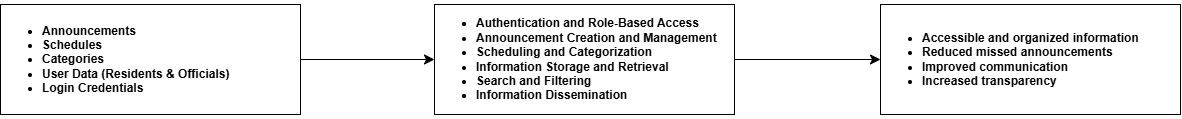

The diagram above was exported from draw.io. Its source (the exported page's mxGraphModel, read from the mxfile embedded in the PNG):
<mxGraphModel dx="1636" dy="953" grid="1" gridSize="10" guides="1" tooltips="1" connect="1" arrows="1" fold="1" page="1" pageScale="1" pageWidth="850" pageHeight="1100" math="0" shadow="0">
  <root>
    <mxCell id="0" />
    <mxCell id="1" parent="0" />
    <mxCell id="p8IP8p9EG7EHeOWcmMgV-5" edge="1" parent="1" source="p8IP8p9EG7EHeOWcmMgV-1" style="edgeStyle=none;curved=1;rounded=0;orthogonalLoop=1;jettySize=auto;html=1;fontSize=12;startSize=8;endSize=8;" target="p8IP8p9EG7EHeOWcmMgV-3" value="">
      <mxGeometry relative="1" as="geometry" />
    </mxCell>
    <mxCell id="p8IP8p9EG7EHeOWcmMgV-1" parent="1" style="whiteSpace=wrap;html=1;align=left;" value="&lt;h4&gt;&lt;ul&gt;&lt;li style=&quot;text-align: justify;&quot;&gt;&lt;span style=&quot;background-color: transparent; color: light-dark(rgb(0, 0, 0), rgb(255, 255, 255));&quot;&gt;Announcements&lt;/span&gt;&lt;/li&gt;&lt;li style=&quot;text-align: justify;&quot;&gt;&lt;span style=&quot;background-color: transparent; color: light-dark(rgb(0, 0, 0), rgb(255, 255, 255));&quot;&gt;Schedules&lt;/span&gt;&lt;/li&gt;&lt;li style=&quot;text-align: justify;&quot;&gt;&lt;span style=&quot;background-color: transparent; color: light-dark(rgb(0, 0, 0), rgb(255, 255, 255));&quot;&gt;Categories&lt;/span&gt;&lt;/li&gt;&lt;li style=&quot;text-align: justify;&quot;&gt;&lt;span style=&quot;background-color: transparent; color: light-dark(rgb(0, 0, 0), rgb(255, 255, 255));&quot;&gt;User Data (Residents &amp;amp; Officials)&lt;/span&gt;&lt;/li&gt;&lt;li style=&quot;text-align: justify;&quot;&gt;&lt;span style=&quot;background-color: transparent; color: light-dark(rgb(0, 0, 0), rgb(255, 255, 255));&quot;&gt;Login Credentials&lt;/span&gt;&lt;/li&gt;&lt;/ul&gt;&lt;/h4&gt;" vertex="1">
      <mxGeometry height="110" width="300" x="70" y="20" as="geometry" />
    </mxCell>
    <mxCell id="p8IP8p9EG7EHeOWcmMgV-6" edge="1" parent="1" source="p8IP8p9EG7EHeOWcmMgV-3" style="edgeStyle=none;curved=1;rounded=0;orthogonalLoop=1;jettySize=auto;html=1;fontSize=12;startSize=8;endSize=8;" target="p8IP8p9EG7EHeOWcmMgV-4" value="">
      <mxGeometry relative="1" as="geometry" />
    </mxCell>
    <mxCell id="p8IP8p9EG7EHeOWcmMgV-3" parent="1" style="whiteSpace=wrap;html=1;align=left;" value="&lt;h4&gt;&lt;ul&gt;&lt;li style=&quot;text-align: justify;&quot;&gt;Authentication and Role-Based Access&lt;/li&gt;&lt;li style=&quot;text-align: justify;&quot;&gt;Announcement Creation and Management&lt;/li&gt;&lt;li style=&quot;text-align: justify;&quot;&gt;Scheduling and Categorization&lt;/li&gt;&lt;li style=&quot;text-align: justify;&quot;&gt;Information Storage and Retrieval&lt;/li&gt;&lt;li style=&quot;text-align: justify;&quot;&gt;Search and Filtering&lt;/li&gt;&lt;li style=&quot;text-align: justify;&quot;&gt;Information Dissemination&lt;/li&gt;&lt;/ul&gt;&lt;/h4&gt;" vertex="1">
      <mxGeometry height="110" width="300" x="504" y="20" as="geometry" />
    </mxCell>
    <mxCell id="p8IP8p9EG7EHeOWcmMgV-4" parent="1" style="whiteSpace=wrap;html=1;align=left;" value="&lt;h4&gt;&lt;ul&gt;&lt;li style=&quot;text-align: justify;&quot;&gt;Accessible and organized information&lt;/li&gt;&lt;li style=&quot;text-align: justify;&quot;&gt;Reduced missed announcements&lt;/li&gt;&lt;li style=&quot;text-align: justify;&quot;&gt;Improved communication&lt;/li&gt;&lt;li style=&quot;text-align: justify;&quot;&gt;Increased transparency&lt;/li&gt;&lt;/ul&gt;&lt;/h4&gt;" vertex="1">
      <mxGeometry height="110" width="300" x="950" y="20" as="geometry" />
    </mxCell>
  </root>
</mxGraphModel>